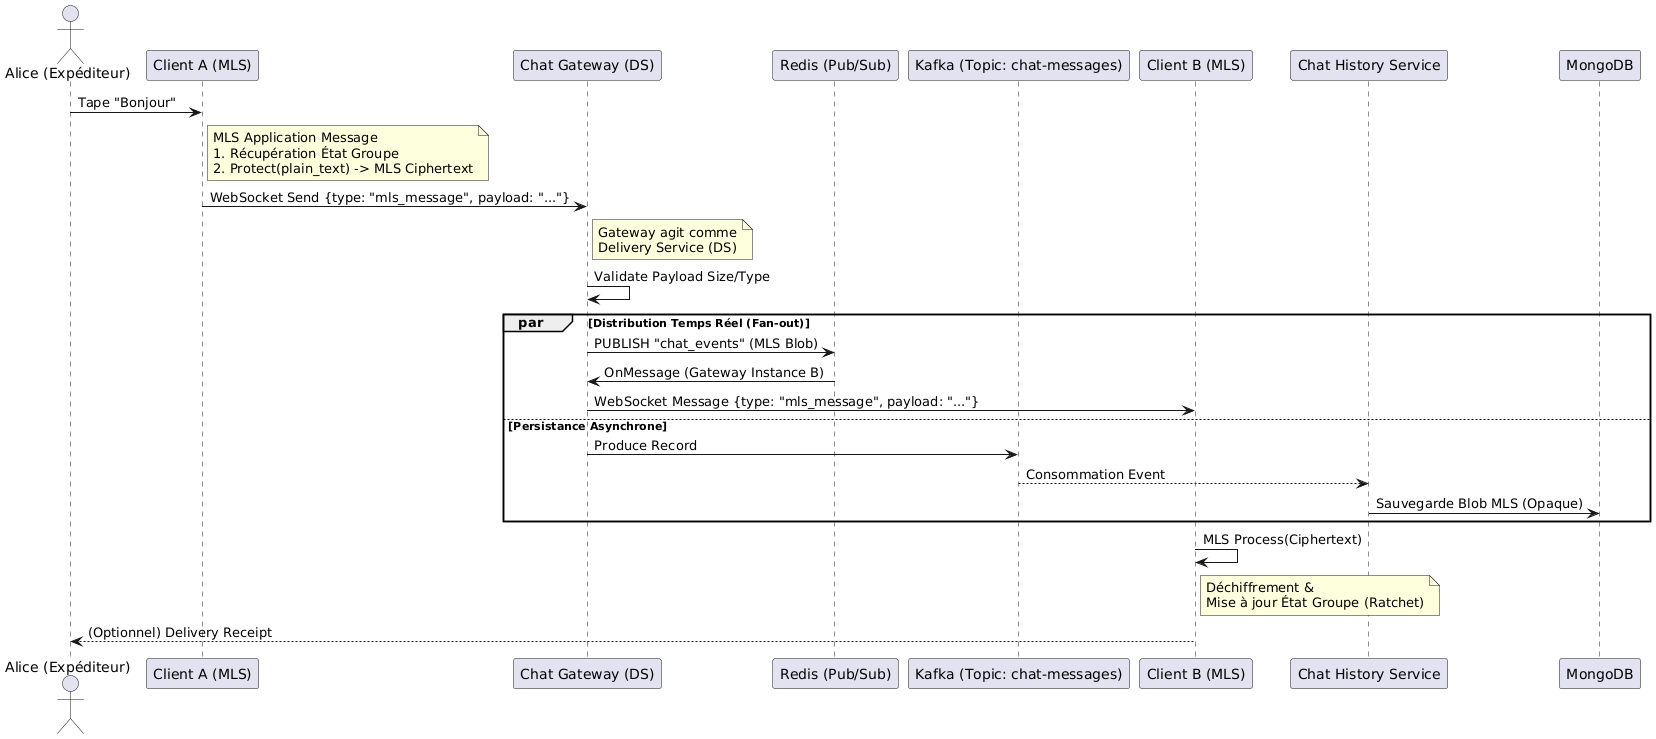

The diagram above was rendered by PlantUML. Its source (embedded in the PNG):
@startuml
actor "Alice (Expéditeur)" as UserA
participant "Client A (MLS)" as ClientA
participant "Chat Gateway (DS)" as Gateway
participant "Redis (Pub/Sub)" as Redis
participant "Kafka (Topic: chat-messages)" as Kafka
participant "Client B (MLS)" as ClientB
participant "Chat History Service" as History
participant "MongoDB" as MongoDB

UserA -> ClientA: Tape "Bonjour"

note right of ClientA
  MLS Application Message
  1. Récupération État Groupe
  2. Protect(plain_text) -> MLS Ciphertext
end note

ClientA -> Gateway: WebSocket Send {type: "mls_message", payload: "..."}

note right of Gateway: Gateway agit comme\nDelivery Service (DS)

Gateway -> Gateway: Validate Payload Size/Type

par Distribution Temps Réel (Fan-out)
    Gateway -> Redis: PUBLISH "chat_events" (MLS Blob)
    Redis -> Gateway: OnMessage (Gateway Instance B)
    Gateway -> ClientB: WebSocket Message {type: "mls_message", payload: "..."}
else Persistance Asynchrone
    Gateway -> Kafka: Produce Record
    Kafka --> History: Consommation Event
    History -> MongoDB: Sauvegarde Blob MLS (Opaque)
end

ClientB -> ClientB: MLS Process(Ciphertext)
note right of ClientB
  Déchiffrement & 
  Mise à jour État Groupe (Ratchet)
end note

ClientB --> UserA: (Optionnel) Delivery Receipt
@enduml